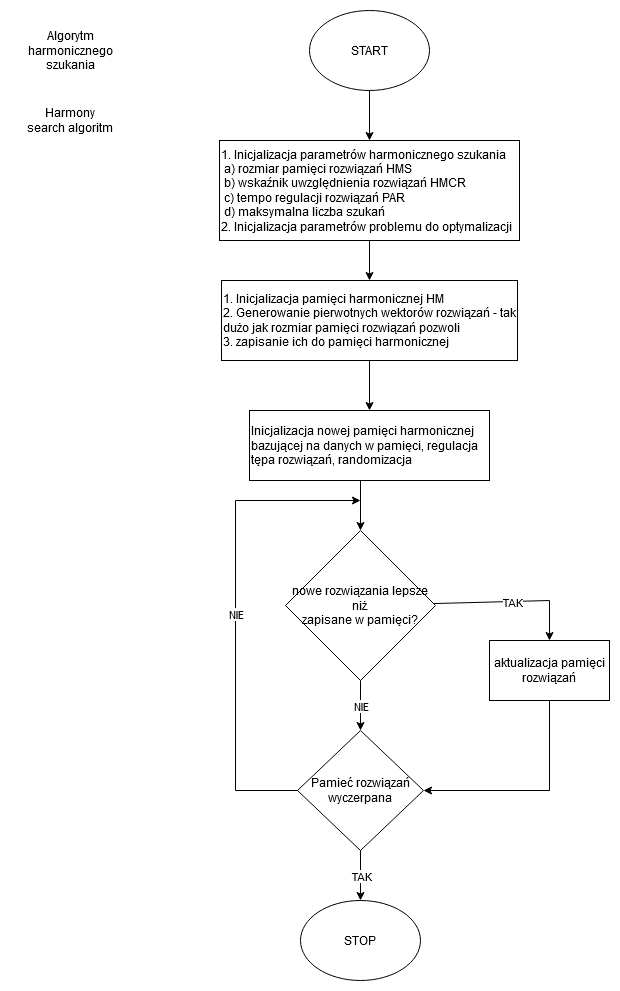

The diagram above was exported from draw.io. Its source (the exported page's mxGraphModel, read from the mxfile embedded in the PNG):
<mxGraphModel dx="1358" dy="792" grid="1" gridSize="10" guides="1" tooltips="1" connect="1" arrows="1" fold="1" page="1" pageScale="1" pageWidth="827" pageHeight="1169" math="0" shadow="0">
  <root>
    <mxCell id="0" />
    <mxCell id="1" parent="0" />
    <mxCell id="YA8YuFgpxTzWTErR81UD-1" value="&lt;div&gt;1. Inicjalizacja parametrów harmonicznego szukania&lt;/div&gt;&lt;div&gt;&lt;span style=&quot;white-space: pre&quot;&gt; &lt;/span&gt;a) rozmiar pamięci rozwiązań HMS&lt;br&gt;&lt;/div&gt;&lt;div&gt;&lt;span style=&quot;white-space: pre&quot;&gt; &lt;/span&gt;b) wskaźnik uwzględnienia rozwiązań HMCR&lt;br&gt;&lt;/div&gt;&lt;div&gt;&lt;span style=&quot;white-space: pre&quot;&gt; &lt;/span&gt;c) tempo regulacji rozwiązań PAR&lt;br&gt;&lt;/div&gt;&lt;div&gt;&lt;span style=&quot;white-space: pre&quot;&gt; &lt;/span&gt;d) maksymalna liczba szukań&lt;/div&gt;&lt;div&gt;2. Inicjalizacja parametrów problemu do optymalizacji&lt;br&gt;&lt;/div&gt;" style="rounded=0;whiteSpace=wrap;html=1;align=left;" parent="1" vertex="1">
      <mxGeometry x="264" y="140" width="300" height="100" as="geometry" />
    </mxCell>
    <mxCell id="lVG-BhEgfNJfGKUg8-pU-1" value="START" style="ellipse;whiteSpace=wrap;html=1;" parent="1" vertex="1">
      <mxGeometry x="354" y="10" width="120" height="80" as="geometry" />
    </mxCell>
    <mxCell id="lVG-BhEgfNJfGKUg8-pU-2" value="" style="endArrow=classic;html=1;rounded=0;exitX=0.5;exitY=1;exitDx=0;exitDy=0;entryX=0.5;entryY=0;entryDx=0;entryDy=0;" parent="1" source="lVG-BhEgfNJfGKUg8-pU-1" target="YA8YuFgpxTzWTErR81UD-1" edge="1">
      <mxGeometry width="50" height="50" relative="1" as="geometry">
        <mxPoint x="390" y="430" as="sourcePoint" />
        <mxPoint x="414" y="130" as="targetPoint" />
      </mxGeometry>
    </mxCell>
    <mxCell id="lVG-BhEgfNJfGKUg8-pU-3" value="&lt;div&gt;1. Inicjalizacja pamięci harmonicznej HM&lt;br&gt;&lt;/div&gt;&lt;div&gt;2. Generowanie pierwotnych wektorów rozwiązań - tak dużo jak rozmiar pamięci rozwiązań pozwoli&lt;/div&gt;&lt;div&gt;3. zapisanie ich do pamięci harmonicznej &lt;br&gt; &lt;/div&gt;" style="rounded=0;whiteSpace=wrap;html=1;align=left;" parent="1" vertex="1">
      <mxGeometry x="266" y="280" width="296" height="80" as="geometry" />
    </mxCell>
    <mxCell id="lVG-BhEgfNJfGKUg8-pU-4" value="" style="endArrow=classic;html=1;rounded=0;exitX=0.5;exitY=1;exitDx=0;exitDy=0;entryX=0.5;entryY=0;entryDx=0;entryDy=0;" parent="1" source="YA8YuFgpxTzWTErR81UD-1" target="lVG-BhEgfNJfGKUg8-pU-3" edge="1">
      <mxGeometry width="50" height="50" relative="1" as="geometry">
        <mxPoint x="390" y="430" as="sourcePoint" />
        <mxPoint x="440" y="380" as="targetPoint" />
      </mxGeometry>
    </mxCell>
    <mxCell id="TjnmQG_L_WYziqIGz26f-1" value="Inicjalizacja nowej pamięci harmonicznej bazującej na danych w pamięci, regulacja tępa rozwiązań, randomizacja " style="rounded=0;whiteSpace=wrap;html=1;align=left;" parent="1" vertex="1">
      <mxGeometry x="294" y="410" width="240" height="70" as="geometry" />
    </mxCell>
    <mxCell id="TjnmQG_L_WYziqIGz26f-2" value="nowe rozwiązania lepsze niż&lt;br&gt;zapisane w pamięci?" style="rhombus;whiteSpace=wrap;html=1;" parent="1" vertex="1">
      <mxGeometry x="330" y="530" width="150" height="150" as="geometry" />
    </mxCell>
    <mxCell id="hKowX7vRU3fA3pJiaKWS-1" value="" style="endArrow=classic;html=1;rounded=0;exitX=0.5;exitY=1;exitDx=0;exitDy=0;entryX=0.5;entryY=0;entryDx=0;entryDy=0;" parent="1" source="lVG-BhEgfNJfGKUg8-pU-3" target="TjnmQG_L_WYziqIGz26f-1" edge="1">
      <mxGeometry width="50" height="50" relative="1" as="geometry">
        <mxPoint x="390" y="370" as="sourcePoint" />
        <mxPoint x="440" y="320" as="targetPoint" />
      </mxGeometry>
    </mxCell>
    <mxCell id="hKowX7vRU3fA3pJiaKWS-2" value="Pamieć rozwiązań wyczerpana" style="rhombus;whiteSpace=wrap;html=1;" parent="1" vertex="1">
      <mxGeometry x="342" y="730" width="126" height="120" as="geometry" />
    </mxCell>
    <mxCell id="hKowX7vRU3fA3pJiaKWS-3" value="aktualizacja pamięci rozwiązań" style="rounded=0;whiteSpace=wrap;html=1;" parent="1" vertex="1">
      <mxGeometry x="534" y="640" width="120" height="60" as="geometry" />
    </mxCell>
    <mxCell id="hKowX7vRU3fA3pJiaKWS-4" value="STOP" style="ellipse;whiteSpace=wrap;html=1;" parent="1" vertex="1">
      <mxGeometry x="345" y="900" width="120" height="80" as="geometry" />
    </mxCell>
    <mxCell id="hKowX7vRU3fA3pJiaKWS-5" value="" style="endArrow=classic;html=1;rounded=0;entryX=0.5;entryY=0;entryDx=0;entryDy=0;" parent="1" target="TjnmQG_L_WYziqIGz26f-2" edge="1">
      <mxGeometry width="50" height="50" relative="1" as="geometry">
        <mxPoint x="405" y="480" as="sourcePoint" />
        <mxPoint x="440" y="570" as="targetPoint" />
      </mxGeometry>
    </mxCell>
    <mxCell id="hKowX7vRU3fA3pJiaKWS-6" value="" style="endArrow=classic;html=1;rounded=0;exitX=0.5;exitY=1;exitDx=0;exitDy=0;entryX=0.5;entryY=0;entryDx=0;entryDy=0;" parent="1" source="TjnmQG_L_WYziqIGz26f-2" target="hKowX7vRU3fA3pJiaKWS-2" edge="1">
      <mxGeometry relative="1" as="geometry">
        <mxPoint x="360" y="590" as="sourcePoint" />
        <mxPoint x="460" y="590" as="targetPoint" />
      </mxGeometry>
    </mxCell>
    <mxCell id="hKowX7vRU3fA3pJiaKWS-7" value="NIE" style="edgeLabel;resizable=0;html=1;align=center;verticalAlign=middle;" parent="hKowX7vRU3fA3pJiaKWS-6" connectable="0" vertex="1">
      <mxGeometry relative="1" as="geometry" />
    </mxCell>
    <mxCell id="hKowX7vRU3fA3pJiaKWS-10" value="" style="endArrow=classic;html=1;rounded=0;entryX=0.5;entryY=0;entryDx=0;entryDy=0;" parent="1" source="TjnmQG_L_WYziqIGz26f-2" target="hKowX7vRU3fA3pJiaKWS-3" edge="1">
      <mxGeometry relative="1" as="geometry">
        <mxPoint x="480" y="605" as="sourcePoint" />
        <mxPoint x="580" y="605" as="targetPoint" />
        <Array as="points">
          <mxPoint x="594" y="600" />
        </Array>
      </mxGeometry>
    </mxCell>
    <mxCell id="hKowX7vRU3fA3pJiaKWS-11" value="TAK" style="edgeLabel;resizable=0;html=1;align=center;verticalAlign=middle;" parent="hKowX7vRU3fA3pJiaKWS-10" connectable="0" vertex="1">
      <mxGeometry relative="1" as="geometry" />
    </mxCell>
    <mxCell id="hKowX7vRU3fA3pJiaKWS-12" value="" style="endArrow=classic;html=1;rounded=0;exitX=0.5;exitY=1;exitDx=0;exitDy=0;entryX=1;entryY=0.5;entryDx=0;entryDy=0;" parent="1" source="hKowX7vRU3fA3pJiaKWS-3" target="hKowX7vRU3fA3pJiaKWS-2" edge="1">
      <mxGeometry relative="1" as="geometry">
        <mxPoint x="360" y="890" as="sourcePoint" />
        <mxPoint x="460" y="890" as="targetPoint" />
        <Array as="points">
          <mxPoint x="594" y="790" />
        </Array>
      </mxGeometry>
    </mxCell>
    <mxCell id="hKowX7vRU3fA3pJiaKWS-14" value="" style="endArrow=classic;html=1;rounded=0;exitX=0;exitY=0.5;exitDx=0;exitDy=0;" parent="1" source="hKowX7vRU3fA3pJiaKWS-2" edge="1">
      <mxGeometry relative="1" as="geometry">
        <mxPoint x="360" y="720" as="sourcePoint" />
        <mxPoint x="405" y="500" as="targetPoint" />
        <Array as="points">
          <mxPoint x="280" y="790" />
          <mxPoint x="280" y="500" />
        </Array>
      </mxGeometry>
    </mxCell>
    <mxCell id="hKowX7vRU3fA3pJiaKWS-15" value="NIE" style="edgeLabel;resizable=0;html=1;align=center;verticalAlign=middle;" parent="hKowX7vRU3fA3pJiaKWS-14" connectable="0" vertex="1">
      <mxGeometry relative="1" as="geometry" />
    </mxCell>
    <mxCell id="hKowX7vRU3fA3pJiaKWS-16" value="" style="endArrow=classic;html=1;rounded=0;exitX=0.5;exitY=1;exitDx=0;exitDy=0;entryX=0.5;entryY=0;entryDx=0;entryDy=0;" parent="1" source="hKowX7vRU3fA3pJiaKWS-2" target="hKowX7vRU3fA3pJiaKWS-4" edge="1">
      <mxGeometry relative="1" as="geometry">
        <mxPoint x="360" y="720" as="sourcePoint" />
        <mxPoint x="460" y="720" as="targetPoint" />
      </mxGeometry>
    </mxCell>
    <mxCell id="hKowX7vRU3fA3pJiaKWS-17" value="TAK" style="edgeLabel;resizable=0;html=1;align=center;verticalAlign=middle;" parent="hKowX7vRU3fA3pJiaKWS-16" connectable="0" vertex="1">
      <mxGeometry relative="1" as="geometry" />
    </mxCell>
    <mxCell id="hKowX7vRU3fA3pJiaKWS-18" value="Algorytm harmonicznego szukania" style="text;html=1;strokeColor=none;fillColor=none;align=center;verticalAlign=middle;whiteSpace=wrap;rounded=0;" parent="1" vertex="1">
      <mxGeometry x="55" y="30" width="120" height="40" as="geometry" />
    </mxCell>
    <mxCell id="hKowX7vRU3fA3pJiaKWS-19" value="Harmony search algoritm" style="text;html=1;strokeColor=none;fillColor=none;align=center;verticalAlign=middle;whiteSpace=wrap;rounded=0;" parent="1" vertex="1">
      <mxGeometry x="70" y="100" width="90" height="40" as="geometry" />
    </mxCell>
  </root>
</mxGraphModel>